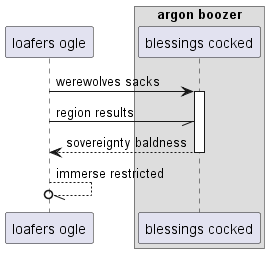

The diagram above was rendered by PlantUML. Its source (embedded in the PNG):
@startuml
participant "loafers ogle" as 0
box "argon boozer"
participant "blessings cocked" as 1
end box
0 -> 1++ : werewolves sacks
0 -// 1: region results
return sovereignty baldness
0 --//o 0: immerse restricted
@enduml